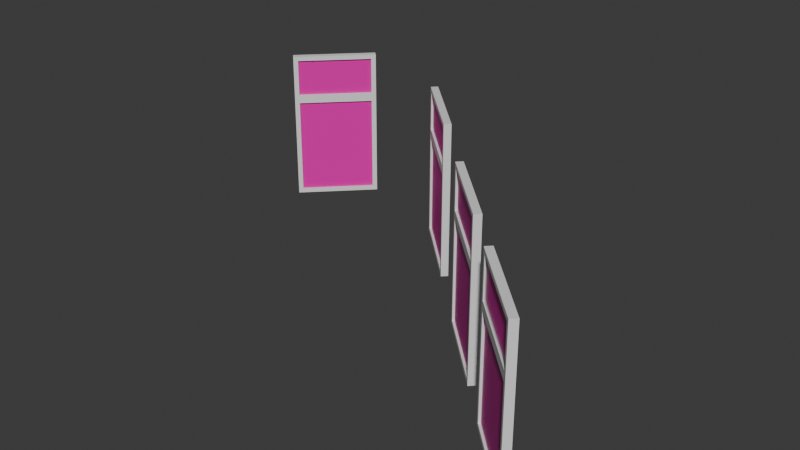 # Source: mansion_pool_room_windows.blend  (saved by Blender 5.1.30; exported with 4.5.12 LTS)
import bpy
from mathutils import Matrix  # noqa: F401  (used for matrix-valued properties, if any)

bpy.ops.wm.read_factory_settings(use_empty=True)
scene = bpy.context.scene
scene.name = 'Scene'

# ---- collections
col_collection = bpy.data.collections.new('Collection'); scene.collection.children.link(col_collection)

# ---- materials (node trees are filled in below, after node groups)
mat_glass = bpy.data.materials.new('glass')
mat_window_frame = bpy.data.materials.new('window_frame')

# ---- node groups
ng_smooth_by_angle = bpy.data.node_groups.new('Smooth by Angle', 'GeometryNodeTree')
_s = ng_smooth_by_angle.interface.new_socket(name='Mesh', in_out='OUTPUT', socket_type='NodeSocketGeometry')
_s = ng_smooth_by_angle.interface.new_socket(name='Mesh', in_out='INPUT', socket_type='NodeSocketGeometry')
_s = ng_smooth_by_angle.interface.new_socket(name='Angle', in_out='INPUT', socket_type='NodeSocketFloat')
_s.subtype = 'ANGLE'
_s.default_value = 0.5236
_s.min_value = 0.0
_s.max_value = 3.142
_s.description = 'Maximum face angle for smooth edges'
_s = ng_smooth_by_angle.interface.new_socket(name='Ignore Sharpness', in_out='INPUT', socket_type='NodeSocketBool')
_s.force_non_field = True
ng_smooth_by_angle.is_modifier = True
_N = ng_smooth_by_angle.nodes; _L = ng_smooth_by_angle.links
n0 = _N.new('GeometryNodeSetShadeSmooth'); n0.name = 'Set Shade Smooth'; n0.location = (120, -80)
n0.domain = 'EDGE'
n1 = _N.new('GeometryNodeSetShadeSmooth'); n1.name = 'Set Shade Smooth.001'; n1.location = (300, -80)
n2 = _N.new('NodeGroupOutput'); n2.name = 'Group Output'; n2.location = (480, -80)
n3 = _N.new('GeometryNodeInputMeshEdgeAngle'); n3.name = 'Edge Angle'; n3.location = (-440, -240)
n4 = _N.new('NodeGroupInput'); n4.name = 'Group Input'; n4.location = (-80, -80)
n5 = _N.new('GeometryNodeInputEdgeSmooth'); n5.name = 'Is Edge Smooth'; n5.location = (-260, -120)
n6 = _N.new('GeometryNodeInputShadeSmooth'); n6.name = 'Is Shade Smooth'; n6.location = (-440, -397)
n7 = _N.new('FunctionNodeCompare'); n7.name = 'Compare'; n7.location = (-260, -260)
n7.operation = 'LESS_EQUAL'
n7.inputs[6].default_value = (0.0, 0.0, 0.0, 0.0)
n7.inputs[7].default_value = (0.0, 0.0, 0.0, 0.0)
n8 = _N.new('FunctionNodeBooleanMath'); n8.name = 'Boolean Math.001'; n8.location = (-80, -260)
n9 = _N.new('NodeGroupInput'); n9.name = 'Group Input.001'; n9.location = (-440, -329)
n10 = _N.new('NodeGroupInput'); n10.name = 'Group Input.002'; n10.location = (-259, -189)
n11 = _N.new('FunctionNodeBooleanMath'); n11.name = 'Boolean Math'; n11.location = (-80, -149)
n11.operation = 'OR'
n12 = _N.new('FunctionNodeBooleanMath'); n12.name = 'Boolean Math.002'; n12.location = (-260, -380)
n12.operation = 'OR'
n13 = _N.new('NodeGroupInput'); n13.name = 'Group Input.003'; n13.location = (-440, -460)
_L.new(n3.outputs[0], n7.inputs[0])
_L.new(n1.outputs[0], n2.inputs[0])
_L.new(n9.outputs[1], n7.inputs[1])
_L.new(n7.outputs[0], n8.inputs[0])
_L.new(n4.outputs[0], n0.inputs[0])
_L.new(n0.outputs[0], n1.inputs[0])
_L.new(n8.outputs[0], n0.inputs[2])
_L.new(n10.outputs[2], n11.inputs[1])
_L.new(n5.outputs[0], n11.inputs[0])
_L.new(n11.outputs[0], n0.inputs[1])
_L.new(n13.outputs[2], n12.inputs[1])
_L.new(n6.outputs[0], n12.inputs[0])
_L.new(n12.outputs[0], n8.inputs[1])
n2.is_active_output = True

# ---- material node trees
mat_glass.use_nodes = True; mat_glass.node_tree.nodes.clear()
_N = mat_glass.node_tree.nodes; _L = mat_glass.node_tree.links
n0 = _N.new('ShaderNodeBsdfPrincipled'); n0.name = 'Principled BSDF'; n0.location = (-200, 100)
n0.inputs[0].default_value = (0.8, 0.0, 0.4125, 1.0)
n1 = _N.new('ShaderNodeOutputMaterial'); n1.name = 'Material Output'; n1.location = (200, 100)
_L.new(n0.outputs[0], n1.inputs[0])
n1.is_active_output = True
mat_window_frame.use_nodes = True; mat_window_frame.node_tree.nodes.clear()
_N = mat_window_frame.node_tree.nodes; _L = mat_window_frame.node_tree.links
n0 = _N.new('ShaderNodeBsdfPrincipled'); n0.name = 'Principled BSDF'; n0.location = (-200, 100)
n1 = _N.new('ShaderNodeOutputMaterial'); n1.name = 'Material Output'; n1.location = (200, 100)
_L.new(n0.outputs[0], n1.inputs[0])
n1.is_active_output = True

# ---- world
world_world = bpy.data.worlds.new('World'); scene.world = world_world
world_world.use_nodes = True; world_world.node_tree.nodes.clear()
_N = world_world.node_tree.nodes; _L = world_world.node_tree.links
n0 = _N.new('ShaderNodeOutputWorld'); n0.name = 'World Output'; n0.location = (200, 100)
n1 = _N.new('ShaderNodeBackground'); n1.name = 'Background'; n1.location = (-200, 100)
n1.inputs[0].default_value = (0.05088, 0.05088, 0.05088, 1.0)
_L.new(n1.outputs[0], n0.inputs[0])
n0.is_active_output = True
world_world.color = (0.05088, 0.05088, 0.05088)
world_world.sun_shadow_jitter_overblur = 0.0

# ---- meshes
me_plane_013 = bpy.data.meshes.new('Plane.013')
me_plane_013.from_pydata([(-1.059, -0.1974, -2.068), (-0.9468, -0.3095, -2.068), (-2.606, -1.752, -2.068), (-2.493, -1.864, -2.068), (-1.059, -0.1974, 1.432), (-0.9468, -0.3095, 1.432), (-2.606, -1.752, 1.432), (-2.493, -1.864, 1.432), (-2.606, -1.752, 0.3818), (-1.059, -0.1974, 0.3818), (-0.9468, -0.3095, 0.3818), (-2.493, -1.864, 0.3818), (-1.136, -0.2744, 0.4818), (-2.529, -1.675, 0.4818), (-2.529, -1.675, 1.332), (-1.136, -0.2744, 1.332), (-2.416, -1.787, 0.4818), (-1.023, -0.3864, 0.4818), (-1.023, -0.3864, 1.332), (-2.416, -1.787, 1.332), (-2.416, -1.787, -1.968), (-1.023, -0.3864, -1.968), (-1.023, -0.3864, 0.2818), (-2.416, -1.787, 0.2818), (-1.136, -0.2744, -1.968), (-2.529, -1.675, -1.968), (-2.529, -1.675, 0.2818), (-1.136, -0.2744, 0.2818), (-2.494, -1.71, 0.4818), (-1.101, -0.3096, 0.4818), (-1.101, -0.3096, 1.332), (-2.494, -1.71, 1.332), (-1.059, -0.3512, 0.4818), (-2.452, -1.752, 0.4818), (-2.452, -1.752, 1.332), (-1.059, -0.3512, 1.332), (-2.452, -1.752, -1.968), (-1.059, -0.3512, -1.968), (-2.452, -1.752, 0.2818), (-1.059, -0.3512, 0.2818), (-1.101, -0.3096, -1.968), (-2.494, -1.71, -1.968), (-1.101, -0.3096, 0.2818), (-2.494, -1.71, 0.2818), (1.805, 2.65, -2.068), (1.918, 2.538, -2.068), (0.2589, 1.095, -2.068), (0.3716, 0.9831, -2.068), (1.805, 2.65, 1.432), (1.918, 2.538, 1.432), (0.2589, 1.095, 1.432), (0.3716, 0.9831, 1.432), (0.2589, 1.095, 0.3818), (1.805, 2.65, 0.3818), (1.918, 2.538, 0.3818), (0.3716, 0.9831, 0.3818), (1.729, 2.573, 0.4818), (0.3355, 1.172, 0.4818), (0.3355, 1.172, 1.332), (1.729, 2.573, 1.332), (0.4481, 1.06, 0.4818), (1.841, 2.461, 0.4818), (1.841, 2.461, 1.332), (0.4481, 1.06, 1.332), (0.4481, 1.06, -1.968), (1.841, 2.461, -1.968), (1.841, 2.461, 0.2818), (0.4481, 1.06, 0.2818), (1.729, 2.573, -1.968), (0.3355, 1.172, -1.968), (0.3355, 1.172, 0.2818), (1.729, 2.573, 0.2818), (0.3709, 1.137, 0.4818), (1.764, 2.537, 0.4818), (1.764, 2.537, 1.332), (0.3709, 1.137, 1.332), (1.806, 2.496, 0.4818), (0.4127, 1.095, 0.4818), (0.4127, 1.095, 1.332), (1.806, 2.496, 1.332), (0.4127, 1.095, -1.968), (1.806, 2.496, -1.968), (0.4127, 1.095, 0.2818), (1.806, 2.496, 0.2818), (1.764, 2.537, -1.968), (0.3709, 1.137, -1.968), (1.764, 2.537, 0.2818), (0.3709, 1.137, 0.2818), (4.153, 5.006, -2.068), (4.265, 4.894, -2.068), (2.607, 3.451, -2.068), (2.719, 3.339, -2.068), (4.153, 5.006, 1.432), (4.265, 4.894, 1.432), (2.607, 3.451, 1.432), (2.719, 3.339, 1.432), (2.607, 3.451, 0.3818), (4.153, 5.006, 0.3818), (4.265, 4.894, 0.3818), (2.719, 3.339, 0.3818), (4.076, 4.929, 0.4818), (2.683, 3.528, 0.4818), (2.683, 3.528, 1.332), (4.076, 4.929, 1.332), (2.796, 3.416, 0.4818), (4.189, 4.817, 0.4818), (4.189, 4.817, 1.332), (2.796, 3.416, 1.332), (2.796, 3.416, -1.968), (4.189, 4.817, -1.968), (4.189, 4.817, 0.2818), (2.796, 3.416, 0.2818), (4.076, 4.929, -1.968), (2.683, 3.528, -1.968), (2.683, 3.528, 0.2818), (4.076, 4.929, 0.2818), (2.719, 3.493, 0.4818), (4.112, 4.894, 0.4818), (4.112, 4.894, 1.332), (2.719, 3.493, 1.332), (4.153, 4.852, 0.4818), (2.76, 3.452, 0.4818), (2.76, 3.452, 1.332), (4.153, 4.852, 1.332), (2.76, 3.452, -1.968), (4.153, 4.852, -1.968), (2.76, 3.452, 0.2818), (4.153, 4.852, 0.2818), (4.112, 4.894, -1.968), (2.719, 3.493, -1.968), (4.112, 4.894, 0.2818), (2.719, 3.493, 0.2818), (-3.492, -4.335, -2.068), (-3.38, -4.222, -2.068), (-2.116, -5.695, -2.068), (-2.004, -5.582, -2.068), (-3.492, -4.335, 1.432), (-3.38, -4.222, 1.432), (-2.116, -5.695, 1.432), (-2.004, -5.582, 1.432), (-2.116, -5.695, 0.3818), (-3.492, -4.335, 0.3818), (-3.38, -4.222, 0.3818), (-2.004, -5.582, 0.3818), (-3.415, -4.411, 0.4818), (-2.193, -5.619, 0.4818), (-2.193, -5.619, 1.332), (-3.415, -4.411, 1.332), (-2.081, -5.506, 0.4818), (-3.303, -4.298, 0.4818), (-3.303, -4.298, 1.332), (-2.081, -5.506, 1.332), (-2.081, -5.506, -1.968), (-3.303, -4.298, -1.968), (-3.303, -4.298, 0.2818), (-2.081, -5.506, 0.2818), (-3.415, -4.411, -1.968), (-2.193, -5.619, -1.968), (-2.193, -5.619, 0.2818), (-3.415, -4.411, 0.2818), (-2.158, -5.583, 0.4818), (-3.38, -4.375, 0.4818), (-3.38, -4.375, 1.332), (-2.158, -5.583, 1.332), (-3.338, -4.334, 0.4818), (-2.116, -5.541, 0.4818), (-2.116, -5.541, 1.332), (-3.338, -4.334, 1.332), (-2.116, -5.541, -1.968), (-3.338, -4.334, -1.968), (-2.116, -5.541, 0.2818), (-3.338, -4.334, 0.2818), (-3.38, -4.375, -1.968), (-2.158, -5.583, -1.968), (-3.38, -4.375, 0.2818), (-2.158, -5.583, 0.2818)], [], [(1, 3, 2, 0), (5, 4, 6, 7), (18, 19, 34, 35), (10, 9, 4, 5), (21, 22, 39, 37), (8, 11, 7, 6), (2, 3, 11, 8), (14, 15, 30, 31), (1, 0, 9, 10), (27, 24, 40, 42), (9, 8, 13, 12), (8, 6, 14, 13), (6, 4, 15, 14), (4, 9, 12, 15), (11, 10, 17, 16), (10, 5, 18, 17), (5, 7, 19, 18), (7, 11, 16, 19), (3, 1, 21, 20), (1, 10, 22, 21), (10, 11, 23, 22), (11, 3, 20, 23), (0, 2, 25, 24), (2, 8, 26, 25), (8, 9, 27, 26), (9, 0, 24, 27), (29, 28, 31, 30), (33, 32, 35, 34), (36, 37, 39, 38), (40, 41, 43, 42), (25, 26, 43, 41), (22, 23, 38, 39), (26, 27, 42, 43), (12, 13, 28, 29), (16, 17, 32, 33), (15, 12, 29, 30), (20, 21, 37, 36), (19, 16, 33, 34), (24, 25, 41, 40), (13, 14, 31, 28), (23, 20, 36, 38), (17, 18, 35, 32), (45, 47, 46, 44), (49, 48, 50, 51), (62, 63, 78, 79), (54, 53, 48, 49), (65, 66, 83, 81), (52, 55, 51, 50), (46, 47, 55, 52), (58, 59, 74, 75), (45, 44, 53, 54), (71, 68, 84, 86), (53, 52, 57, 56), (52, 50, 58, 57), (50, 48, 59, 58), (48, 53, 56, 59), (55, 54, 61, 60), (54, 49, 62, 61), (49, 51, 63, 62), (51, 55, 60, 63), (47, 45, 65, 64), (45, 54, 66, 65), (54, 55, 67, 66), (55, 47, 64, 67), (44, 46, 69, 68), (46, 52, 70, 69), (52, 53, 71, 70), (53, 44, 68, 71), (73, 72, 75, 74), (77, 76, 79, 78), (80, 81, 83, 82), (84, 85, 87, 86), (69, 70, 87, 85), (66, 67, 82, 83), (70, 71, 86, 87), (56, 57, 72, 73), (60, 61, 76, 77), (59, 56, 73, 74), (64, 65, 81, 80), (63, 60, 77, 78), (68, 69, 85, 84), (57, 58, 75, 72), (67, 64, 80, 82), (61, 62, 79, 76), (89, 91, 90, 88), (93, 92, 94, 95), (106, 107, 122, 123), (98, 97, 92, 93), (109, 110, 127, 125), (96, 99, 95, 94), (90, 91, 99, 96), (102, 103, 118, 119), (89, 88, 97, 98), (115, 112, 128, 130), (97, 96, 101, 100), (96, 94, 102, 101), (94, 92, 103, 102), (92, 97, 100, 103), (99, 98, 105, 104), (98, 93, 106, 105), (93, 95, 107, 106), (95, 99, 104, 107), (91, 89, 109, 108), (89, 98, 110, 109), (98, 99, 111, 110), (99, 91, 108, 111), (88, 90, 113, 112), (90, 96, 114, 113), (96, 97, 115, 114), (97, 88, 112, 115), (117, 116, 119, 118), (121, 120, 123, 122), (124, 125, 127, 126), (128, 129, 131, 130), (113, 114, 131, 129), (110, 111, 126, 127), (114, 115, 130, 131), (100, 101, 116, 117), (104, 105, 120, 121), (103, 100, 117, 118), (108, 109, 125, 124), (107, 104, 121, 122), (112, 113, 129, 128), (101, 102, 119, 116), (111, 108, 124, 126), (105, 106, 123, 120), (133, 135, 134, 132), (137, 136, 138, 139), (150, 151, 166, 167), (142, 141, 136, 137), (153, 154, 171, 169), (140, 143, 139, 138), (134, 135, 143, 140), (146, 147, 162, 163), (133, 132, 141, 142), (159, 156, 172, 174), (141, 140, 145, 144), (140, 138, 146, 145), (138, 136, 147, 146), (136, 141, 144, 147), (143, 142, 149, 148), (142, 137, 150, 149), (137, 139, 151, 150), (139, 143, 148, 151), (135, 133, 153, 152), (133, 142, 154, 153), (142, 143, 155, 154), (143, 135, 152, 155), (132, 134, 157, 156), (134, 140, 158, 157), (140, 141, 159, 158), (141, 132, 156, 159), (161, 160, 163, 162), (165, 164, 167, 166), (168, 169, 171, 170), (172, 173, 175, 174), (157, 158, 175, 173), (154, 155, 170, 171), (158, 159, 174, 175), (144, 145, 160, 161), (148, 149, 164, 165), (147, 144, 161, 162), (152, 153, 169, 168), (151, 148, 165, 166), (156, 157, 173, 172), (145, 146, 163, 160), (155, 152, 168, 170), (149, 150, 167, 164), (116, 121, 120, 117), (119, 122, 121, 116), (119, 122, 123, 118)])
me_plane_013.polygons.foreach_set('use_smooth', [True] * 171)
me_plane_013.polygons.foreach_set('material_index', [1, 1, 1, 1, 1, 1, 1, 1, 1, 1, 1, 1, 1, 1, 1, 1, 1, 1, 1, 1, 1, 1, 1, 1, 1, 1, 0, 0, 0, 0, 1, 1, 1, 1, 1, 1, 1, 1, 1, 1, 1, 1, 1, 1, 1, 1, 1, 1, 1, 1, 1, 1, 1, 1, 1, 1, 1, 1, 1, 1, 1, 1, 1, 1, 1, 1, 1, 1, 0, 0, 0, 0, 1, 1, 1, 1, 1, 1, 1, 1, 1, 1, 1, 1, 1, 1, 1, 1, 1, 1, 1, 1, 1, 1, 1, 1, 1, 1, 1, 1, 1, 1, 1, 1, 1, 1, 1, 1, 1, 1, 0, 0, 0, 0, 1, 1, 1, 1, 1, 1, 1, 1, 1, 1, 1, 1, 1, 1, 1, 1, 1, 1, 1, 1, 1, 1, 1, 1, 1, 1, 1, 1, 1, 1, 1, 1, 1, 1, 1, 1, 1, 1, 0, 0, 0, 0, 1, 1, 1, 1, 1, 1, 1, 1, 1, 1, 1, 1, 0, 0, 0])
_uv = me_plane_013.uv_layers.new(name='UVMap')
_uv.uv.foreach_set('vector', [0.4115, 0.4711, 0.267, 0.3258, 0.2565, 0.3363, 0.401, 0.4816, 0.4115, 0.4711, 0.401, 0.4816, 0.2565, 0.3363, 0.267, 0.3258, 0.4044, 0.4639, 0.2742, 0.333, 0.2709, 0.3363, 0.4011, 0.4672, 0.4115, 0.5343, 0.401, 0.5343, 0.401, 0.6324, 0.4115, 0.6324, 0.4044, 0.3147, 0.4044, 0.5249, 0.4011, 0.5249, 0.4011, 0.3147, 0.2565, 0.5343, 0.267, 0.5343, 0.267, 0.6324, 0.2565, 0.6324, 0.2565, 0.3053, 0.267, 0.3053, 0.267, 0.5343, 0.2565, 0.5343, 0.2636, 0.3435, 0.3938, 0.4744, 0.3971, 0.4711, 0.267, 0.3402, 0.4115, 0.3053, 0.401, 0.3053, 0.401, 0.5343, 0.4115, 0.5343, 0.3938, 0.5249, 0.3938, 0.3147, 0.3971, 0.3147, 0.3971, 0.5249, 0.4816, 0.5343, 0.3363, 0.5343, 0.3435, 0.5436, 0.4744, 0.5436, 0.3363, 0.5343, 0.3363, 0.6324, 0.3435, 0.623, 0.3435, 0.5436, 0.3363, 0.6324, 0.4816, 0.6324, 0.4744, 0.623, 0.3435, 0.623, 0.4816, 0.6324, 0.4816, 0.5343, 0.4744, 0.5436, 0.4744, 0.623, 0.3258, 0.5343, 0.4711, 0.5343, 0.4639, 0.5436, 0.333, 0.5436, 0.4711, 0.5343, 0.4711, 0.6324, 0.4639, 0.623, 0.4639, 0.5436, 0.4711, 0.6324, 0.3258, 0.6324, 0.333, 0.623, 0.4639, 0.623, 0.3258, 0.6324, 0.3258, 0.5343, 0.333, 0.5436, 0.333, 0.623, 0.3258, 0.3053, 0.4711, 0.3053, 0.4639, 0.3147, 0.333, 0.3147, 0.4711, 0.3053, 0.4711, 0.5343, 0.4639, 0.5249, 0.4639, 0.3147, 0.4711, 0.5343, 0.3258, 0.5343, 0.333, 0.5249, 0.4639, 0.5249, 0.3258, 0.5343, 0.3258, 0.3053, 0.333, 0.3147, 0.333, 0.5249, 0.4816, 0.3053, 0.3363, 0.3053, 0.3435, 0.3147, 0.4744, 0.3147, 0.3363, 0.3053, 0.3363, 0.5343, 0.3435, 0.5249, 0.3435, 0.3147, 0.3363, 0.5343, 0.4816, 0.5343, 0.4744, 0.5249, 0.3435, 0.5249, 0.4816, 0.5343, 0.4816, 0.3053, 0.4744, 0.3147, 0.4744, 0.5249, 0.4711, 0.5436, 0.3402, 0.5436, 0.3402, 0.623, 0.4711, 0.623, 0.3363, 0.5436, 0.4672, 0.5436, 0.4672, 0.623, 0.3363, 0.623, 0.3363, 0.3147, 0.4672, 0.3147, 0.4672, 0.5249, 0.3363, 0.5249, 0.4711, 0.3147, 0.3402, 0.3147, 0.3402, 0.5249, 0.4711, 0.5249, 0.2636, 0.3147, 0.2636, 0.5249, 0.267, 0.5249, 0.267, 0.3147, 0.4044, 0.4639, 0.2742, 0.333, 0.2709, 0.3363, 0.4011, 0.4672, 0.2636, 0.3435, 0.3938, 0.4744, 0.3971, 0.4711, 0.267, 0.3402, 0.3938, 0.4744, 0.2636, 0.3435, 0.267, 0.3402, 0.3971, 0.4711, 0.2742, 0.333, 0.4044, 0.4639, 0.4011, 0.4672, 0.2709, 0.3363, 0.3938, 0.623, 0.3938, 0.5436, 0.3971, 0.5436, 0.3971, 0.623, 0.2742, 0.333, 0.4044, 0.4639, 0.4011, 0.4672, 0.2709, 0.3363, 0.2742, 0.623, 0.2742, 0.5436, 0.2709, 0.5436, 0.2709, 0.623, 0.3938, 0.4744, 0.2636, 0.3435, 0.267, 0.3402, 0.3971, 0.4711, 0.2636, 0.5436, 0.2636, 0.623, 0.267, 0.623, 0.267, 0.5436, 0.2742, 0.5249, 0.2742, 0.3147, 0.2709, 0.3147, 0.2709, 0.5249, 0.4044, 0.5436, 0.4044, 0.623, 0.4011, 0.623, 0.4011, 0.5436, 0.6792, 0.7371, 0.5347, 0.5919, 0.5242, 0.6023, 0.6687, 0.7476, 0.6792, 0.7371, 0.6687, 0.7476, 0.5242, 0.6023, 0.5347, 0.5919, 0.6721, 0.73, 0.5419, 0.5991, 0.5386, 0.6024, 0.6688, 0.7332, 0.6792, 0.5343, 0.6687, 0.5343, 0.6687, 0.6324, 0.6792, 0.6324, 0.6721, 0.3147, 0.6721, 0.5249, 0.6688, 0.5249, 0.6688, 0.3147, 0.5242, 0.5343, 0.5347, 0.5343, 0.5347, 0.6324, 0.5242, 0.6324, 0.5242, 0.3053, 0.5347, 0.3053, 0.5347, 0.5343, 0.5242, 0.5343, 0.5314, 0.6095, 0.6615, 0.7404, 0.6649, 0.7371, 0.5347, 0.6062, 0.6792, 0.3053, 0.6687, 0.3053, 0.6687, 0.5343, 0.6792, 0.5343, 0.6615, 0.5249, 0.6615, 0.3147, 0.6649, 0.3147, 0.6649, 0.5249, 0.7476, 0.5343, 0.6023, 0.5343, 0.6095, 0.5436, 0.7404, 0.5436, 0.6023, 0.5343, 0.6023, 0.6324, 0.6095, 0.623, 0.6095, 0.5436, 0.6023, 0.6324, 0.7476, 0.6324, 0.7404, 0.623, 0.6095, 0.623, 0.7476, 0.6324, 0.7476, 0.5343, 0.7404, 0.5436, 0.7404, 0.623, 0.5919, 0.5343, 0.7371, 0.5343, 0.73, 0.5436, 0.5991, 0.5436, 0.7371, 0.5343, 0.7371, 0.6324, 0.73, 0.623, 0.73, 0.5436, 0.7371, 0.6324, 0.5919, 0.6324, 0.5991, 0.623, 0.73, 0.623, 0.5919, 0.6324, 0.5919, 0.5343, 0.5991, 0.5436, 0.5991, 0.623, 0.5919, 0.3053, 0.7371, 0.3053, 0.73, 0.3147, 0.5991, 0.3147, 0.7371, 0.3053, 0.7371, 0.5343, 0.73, 0.5249, 0.73, 0.3147, 0.7371, 0.5343, 0.5919, 0.5343, 0.5991, 0.5249, 0.73, 0.5249, 0.5919, 0.5343, 0.5919, 0.3053, 0.5991, 0.3147, 0.5991, 0.5249, 0.7476, 0.3053, 0.6023, 0.3053, 0.6095, 0.3147, 0.7404, 0.3147, 0.6023, 0.3053, 0.6023, 0.5343, 0.6095, 0.5249, 0.6095, 0.3147, 0.6023, 0.5343, 0.7476, 0.5343, 0.7404, 0.5249, 0.6095, 0.5249, 0.7476, 0.5343, 0.7476, 0.3053, 0.7404, 0.3147, 0.7404, 0.5249, 0.7371, 0.5436, 0.6062, 0.5436, 0.6062, 0.623, 0.7371, 0.623, 0.6024, 0.5436, 0.7332, 0.5436, 0.7332, 0.623, 0.6024, 0.623, 0.6024, 0.3147, 0.7332, 0.3147, 0.7332, 0.5249, 0.6024, 0.5249, 0.7371, 0.3147, 0.6062, 0.3147, 0.6062, 0.5249, 0.7371, 0.5249, 0.5314, 0.3147, 0.5314, 0.5249, 0.5347, 0.5249, 0.5347, 0.3147, 0.6721, 0.73, 0.5419, 0.5991, 0.5386, 0.6024, 0.6688, 0.7332, 0.5314, 0.6095, 0.6615, 0.7404, 0.6649, 0.7371, 0.5347, 0.6062, 0.6615, 0.7404, 0.5314, 0.6095, 0.5347, 0.6062, 0.6649, 0.7371, 0.5419, 0.5991, 0.6721, 0.73, 0.6688, 0.7332, 0.5386, 0.6024, 0.6615, 0.623, 0.6615, 0.5436, 0.6649, 0.5436, 0.6649, 0.623, 0.5419, 0.5991, 0.6721, 0.73, 0.6688, 0.7332, 0.5386, 0.6024, 0.5419, 0.623, 0.5419, 0.5436, 0.5386, 0.5436, 0.5386, 0.623, 0.6615, 0.7404, 0.5314, 0.6095, 0.5347, 0.6062, 0.6649, 0.7371, 0.5314, 0.5436, 0.5314, 0.623, 0.5347, 0.623, 0.5347, 0.5436, 0.5419, 0.5249, 0.5419, 0.3147, 0.5386, 0.3147, 0.5386, 0.5249, 0.6721, 0.5436, 0.6721, 0.623, 0.6688, 0.623, 0.6688, 0.5436, 0.8986, 0.9573, 0.7541, 0.8121, 0.7436, 0.8225, 0.8881, 0.9678, 0.8986, 0.9573, 0.8881, 0.9678, 0.7436, 0.8225, 0.7541, 0.8121, 0.8915, 0.9501, 0.7613, 0.8193, 0.758, 0.8226, 0.8881, 0.9534, 0.8986, 0.5343, 0.8881, 0.5343, 0.8881, 0.6324, 0.8986, 0.6324, 0.8915, 0.3147, 0.8915, 0.5249, 0.8881, 0.5249, 0.8881, 0.3147, 0.7436, 0.5343, 0.7541, 0.5343, 0.7541, 0.6324, 0.7436, 0.6324, 0.7436, 0.3053, 0.7541, 0.3053, 0.7541, 0.5343, 0.7436, 0.5343, 0.7507, 0.8297, 0.8809, 0.9606, 0.8842, 0.9573, 0.754, 0.8264, 0.8986, 0.3053, 0.8881, 0.3053, 0.8881, 0.5343, 0.8986, 0.5343, 0.8809, 0.5249, 0.8809, 0.3147, 0.8842, 0.3147, 0.8842, 0.5249, 0.9678, 0.5343, 0.8225, 0.5343, 0.8297, 0.5436, 0.9606, 0.5436, 0.8225, 0.5343, 0.8225, 0.6324, 0.8297, 0.623, 0.8297, 0.5436, 0.8225, 0.6324, 0.9678, 0.6324, 0.9606, 0.623, 0.8297, 0.623, 0.9678, 0.6324, 0.9678, 0.5343, 0.9606, 0.5436, 0.9606, 0.623, 0.8121, 0.5343, 0.9573, 0.5343, 0.9501, 0.5436, 0.8193, 0.5436, 0.9573, 0.5343, 0.9573, 0.6324, 0.9501, 0.623, 0.9501, 0.5436, 0.9573, 0.6324, 0.8121, 0.6324, 0.8193, 0.623, 0.9501, 0.623, 0.8121, 0.6324, 0.8121, 0.5343, 0.8193, 0.5436, 0.8193, 0.623, 0.8121, 0.3053, 0.9573, 0.3053, 0.9501, 0.3147, 0.8193, 0.3147, 0.9573, 0.3053, 0.9573, 0.5343, 0.9501, 0.5249, 0.9501, 0.3147, 0.9573, 0.5343, 0.8121, 0.5343, 0.8193, 0.5249, 0.9501, 0.5249, 0.8121, 0.5343, 0.8121, 0.3053, 0.8193, 0.3147, 0.8193, 0.5249, 0.9678, 0.3053, 0.8225, 0.3053, 0.8297, 0.3147, 0.9606, 0.3147, 0.8225, 0.3053, 0.8225, 0.5343, 0.8297, 0.5249, 0.8297, 0.3147, 0.8225, 0.5343, 0.9678, 0.5343, 0.9606, 0.5249, 0.8297, 0.5249, 0.9678, 0.5343, 0.9678, 0.3053, 0.9606, 0.3147, 0.9606, 0.5249, 0.9573, 0.5436, 0.8264, 0.5436, 0.8264, 0.623, 0.9573, 0.623, 0.8226, 0.5436, 0.9534, 0.5436, 0.9534, 0.623, 0.8226, 0.623, 0.8226, 0.3147, 0.9534, 0.3147, 0.9534, 0.5249, 0.8226, 0.5249, 0.9573, 0.3147, 0.8264, 0.3147, 0.8264, 0.5249, 0.9573, 0.5249, 0.7507, 0.3147, 0.7507, 0.5249, 0.754, 0.5249, 0.754, 0.3147, 0.8915, 0.9501, 0.7613, 0.8193, 0.758, 0.8226, 0.8881, 0.9534, 0.7507, 0.8297, 0.8809, 0.9606, 0.8842, 0.9573, 0.754, 0.8264, 0.8809, 0.9606, 0.7507, 0.8297, 0.754, 0.8264, 0.8842, 0.9573, 0.7613, 0.8193, 0.8915, 0.9501, 0.8881, 0.9534, 0.758, 0.8226, 0.8809, 0.623, 0.8809, 0.5436, 0.8842, 0.5436, 0.8842, 0.623, 0.7613, 0.8193, 0.8915, 0.9501, 0.8881, 0.9534, 0.758, 0.8226, 0.7613, 0.623, 0.7613, 0.5436, 0.758, 0.5436, 0.758, 0.623, 0.8809, 0.9606, 0.7507, 0.8297, 0.754, 0.8264, 0.8842, 0.9573, 0.7507, 0.5436, 0.7507, 0.623, 0.754, 0.623, 0.754, 0.5436, 0.7613, 0.5249, 0.7613, 0.3147, 0.758, 0.3147, 0.758, 0.5249, 0.8915, 0.5436, 0.8915, 0.623, 0.8881, 0.623, 0.8881, 0.5436, 0.1841, 0.1055, 0.3127, -0.02164, 0.3023, -0.0322, 0.1737, 0.09491, 0.1841, 0.1055, 0.1737, 0.09491, 0.3023, -0.0322, 0.3127, -0.02164, 0.1913, 0.09834, 0.3055, -0.01451, 0.3022, -0.01783, 0.188, 0.09502, 0.1055, 0.5343, 0.09491, 0.5343, 0.09491, 0.6324, 0.1055, 0.6324, 0.09834, 0.3147, 0.09834, 0.5249, 0.09502, 0.5249, 0.09502, 0.3147, -0.0322, 0.5343, -0.02164, 0.5343, -0.02164, 0.6324, -0.0322, 0.6324, -0.0322, 0.3053, -0.02164, 0.3053, -0.02164, 0.5343, -0.0322, 0.5343, 0.2951, -0.02507, 0.1809, 0.08778, 0.1842, 0.09111, 0.2983, -0.02174, 0.1055, 0.3053, 0.09491, 0.3053, 0.09491, 0.5343, 0.1055, 0.5343, 0.08778, 0.5249, 0.08778, 0.3147, 0.09111, 0.3147, 0.09111, 0.5249, 0.1737, 0.5343, 0.3023, 0.5343, 0.2951, 0.5436, 0.1809, 0.5436, 0.3023, 0.5343, 0.3023, 0.6324, 0.2951, 0.623, 0.2951, 0.5436, 0.3023, 0.6324, 0.1737, 0.6324, 0.1809, 0.623, 0.2951, 0.623, 0.1737, 0.6324, 0.1737, 0.5343, 0.1809, 0.5436, 0.1809, 0.623, 0.3127, 0.5343, 0.1841, 0.5343, 0.1913, 0.5436, 0.3055, 0.5436, 0.1841, 0.5343, 0.1841, 0.6324, 0.1913, 0.623, 0.1913, 0.5436, 0.1841, 0.6324, 0.3127, 0.6324, 0.3055, 0.623, 0.1913, 0.623, 0.3127, 0.6324, 0.3127, 0.5343, 0.3055, 0.5436, 0.3055, 0.623, 0.3127, 0.3053, 0.1841, 0.3053, 0.1913, 0.3147, 0.3055, 0.3147, 0.1841, 0.3053, 0.1841, 0.5343, 0.1913, 0.5249, 0.1913, 0.3147, 0.1841, 0.5343, 0.3127, 0.5343, 0.3055, 0.5249, 0.1913, 0.5249, 0.3127, 0.5343, 0.3127, 0.3053, 0.3055, 0.3147, 0.3055, 0.5249, 0.1737, 0.3053, 0.3023, 0.3053, 0.2951, 0.3147, 0.1809, 0.3147, 0.3023, 0.3053, 0.3023, 0.5343, 0.2951, 0.5249, 0.2951, 0.3147, 0.3023, 0.5343, 0.1737, 0.5343, 0.1809, 0.5249, 0.2951, 0.5249, 0.1737, 0.5343, 0.1737, 0.3053, 0.1809, 0.3147, 0.1809, 0.5249, 0.1842, 0.5436, 0.2983, 0.5436, 0.2983, 0.623, 0.1842, 0.623, 0.3022, 0.5436, 0.188, 0.5436, 0.188, 0.623, 0.3022, 0.623, 0.3022, 0.3147, 0.188, 0.3147, 0.188, 0.5249, 0.3022, 0.5249, 0.1842, 0.3147, 0.2983, 0.3147, 0.2983, 0.5249, 0.1842, 0.5249, -0.02507, 0.3147, -0.02507, 0.5249, -0.02174, 0.5249, -0.02174, 0.3147, 0.1913, 0.09834, 0.3055, -0.01451, 0.3022, -0.01783, 0.188, 0.09502, 0.2951, -0.02507, 0.1809, 0.08778, 0.1842, 0.09111, 0.2983, -0.02174, 0.1809, 0.08778, 0.2951, -0.02507, 0.2983, -0.02174, 0.1842, 0.09111, 0.3055, -0.01451, 0.1913, 0.09834, 0.188, 0.09502, 0.3022, -0.01783, 0.08778, 0.623, 0.08778, 0.5436, 0.09111, 0.5436, 0.09111, 0.623, 0.3055, -0.01451, 0.1913, 0.09834, 0.188, 0.09502, 0.3022, -0.01783, -0.01451, 0.623, -0.01451, 0.5436, -0.01783, 0.5436, -0.01783, 0.623, 0.1809, 0.08778, 0.2951, -0.02507, 0.2983, -0.02174, 0.1842, 0.09111, -0.02507, 0.5436, -0.02507, 0.623, -0.02174, 0.623, -0.02174, 0.5436, -0.01451, 0.5249, -0.01451, 0.3147, -0.01783, 0.3147, -0.01783, 0.5249, 0.09834, 0.5436, 0.09834, 0.623, 0.09502, 0.623, 0.09502, 0.5436, 0.8264, 0.5436, 0.8226, 0.5436, 0.9534, 0.5436, 0.9573, 0.5436, 0.8264, 0.623, 0.8226, 0.623, 0.8226, 0.5436, 0.8264, 0.5436, 0.8264, 0.623, 0.8226, 0.623, 0.8881, 0.9534, 0.8842, 0.9573])
me_plane_013.materials.append(mat_glass)
me_plane_013.materials.append(mat_window_frame)
me_plane_013.update()

# ---- objects
ob_pool_room_windows = bpy.data.objects.new('pool_room_windows', me_plane_013)

# ---- transforms, parenting, visibility, modifiers, constraints
ob_pool_room_windows.location = (17.74, 58.72, 3.068)
ob_pool_room_windows.rotation_euler = (0.0, -0.0, -1.571)
_m = ob_pool_room_windows.modifiers.new('Bevel', 'BEVEL')
_m.segments = 2
_m = ob_pool_room_windows.modifiers.new('WeightedNormal', 'WEIGHTED_NORMAL')
_m = ob_pool_room_windows.modifiers.new('Smooth by Angle', 'NODES')
_m.node_group = ng_smooth_by_angle
_gi = [s.identifier for s in ng_smooth_by_angle.interface.items_tree if s.item_type == 'SOCKET' and s.in_out == 'INPUT']
_m[_gi[1]] = 3.142  # 'Angle'
_m.use_pin_to_last = True
_m.show_group_selector = False

# ---- collection membership
col_collection.objects.link(ob_pool_room_windows)

# ---- scene / render settings (as saved in the file)
scene.frame_start = 1; scene.frame_end = 250; scene.frame_set(1)
scene.render.engine = 'BLENDER_EEVEE_NEXT'
scene.render.bake_bias = 0.0
scene.render.bake_samples = 0
scene.cycles.sampling_pattern = 'TABULATED_SOBOL'
scene.eevee.use_volume_custom_range = False
bpy.context.view_layer.update()

# ---- added for rendering (the .blend has no active camera and no usable light): camera, sun
cam_auto = bpy.data.cameras.new('AutoCamera')
cam_auto.lens = 50.0
cam_auto.sensor_width = 36.0
cam_auto.clip_end = 1000.0
ob_auto_camera = bpy.data.objects.new('AutoCamera', cam_auto)
scene.collection.objects.link(ob_auto_camera)
ob_auto_camera.location = (30.022, 43.1896, 12.849)
ob_auto_camera.rotation_euler = (1.09748, -7.21219e-08, 0.694738)
scene.camera = ob_auto_camera
light_auto_sun = bpy.data.lights.new('AutoSun', 'SUN')
light_auto_sun.energy = 3.0
light_auto_sun.angle = 0.0523599
ob_auto_sun = bpy.data.objects.new('AutoSun', light_auto_sun)
scene.collection.objects.link(ob_auto_sun)
ob_auto_sun.rotation_euler = (0.872665, 0.174533, 0.523599)
bpy.context.view_layer.update()
